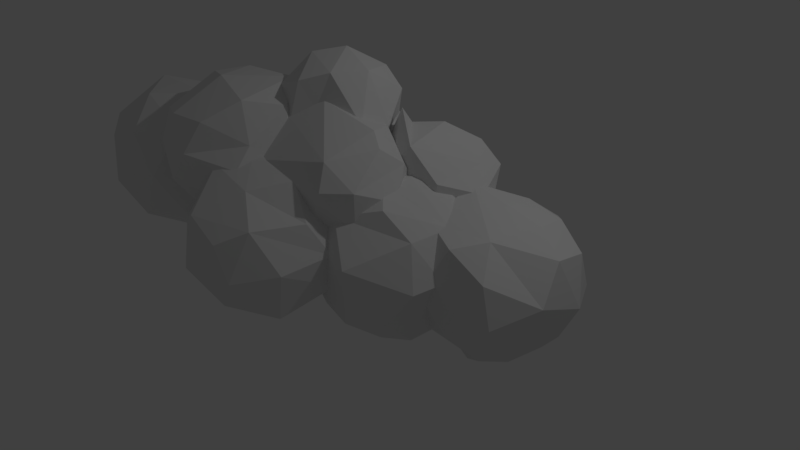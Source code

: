 # Source: cloud4.blend  (saved by Blender 2.78.0; exported with 4.5.12 LTS)
import bpy
from mathutils import Matrix  # noqa: F401  (used for matrix-valued properties, if any)

bpy.ops.wm.read_factory_settings(use_empty=True)
scene = bpy.context.scene
scene.name = 'Scene'

# ---- collections
col_collection_1 = bpy.data.collections.new('Collection 1'); scene.collection.children.link(col_collection_1)

# ---- world
world_world = bpy.data.worlds.new('World'); scene.world = world_world
world_world.color = (0.05088, 0.05088, 0.05088)
world_world.use_sun_shadow = False
world_world.sun_shadow_jitter_overblur = 0.0
world_world.cycles.sampling_method = 'MANUAL'

# ---- cameras
cam_camera = bpy.data.cameras.new('Camera')
cam_camera.clip_end = 100.0
cam_camera.lens = 35.0
cam_camera.sensor_width = 32.0
cam_camera.sensor_height = 18.0
cam_camera.ortho_scale = 7.314
cam_camera.dof.focus_distance = 0.0
cam_camera.dof.aperture_fstop = 128.0

# ---- lights
light_lamp = bpy.data.lights.new('Lamp', 'POINT')
light_lamp.transmission_factor = 0.0
light_lamp.cutoff_distance = 30.0
light_lamp.energy = 100.0
light_lamp.shadow_buffer_clip_start = 1.001
light_lamp.shadow_soft_size = 0.1
light_lamp.shadow_maximum_resolution = 0.006
light_lamp.use_absolute_resolution = True

# ---- meshes
me_sphere = bpy.data.meshes.new('Sphere')
me_sphere.from_pydata([(-0.02205, 1.021, -0.02222), (-0.204, 0.3085, -0.9498), (0.09213, 0.6284, -0.7952), (0.28, 0.9062, -0.3973), (0.0923, 0.612, 0.7861), (0.4238, 0.894, 0.315), (0.5623, 0.6481, -0.555), (0.569, 0.6171, 0.5772), (0.546, 0.009586, 0.9249), (0.4428, 0.3074, -0.8665), (0.9531, 0.4107, -0.03948), (0.9659, 0.1904, 0.3632), (0.8601, 0.08066, -0.5578), (0.9705, -0.3353, -0.02767), (0.6698, -0.5195, 0.5984), (0.7008, -0.5616, -0.5133), (0.5482, -0.8639, 0.02599), (0.3761, -0.2434, -0.9212), (0.1662, -0.8635, 0.5061), (0.009549, -1.023, -0.01921), (-0.005881, -0.4865, 0.8984), (0.1143, -0.793, -0.6581), (-0.3188, -0.8964, 0.3555), (-0.3961, -0.9017, -0.3084), (-0.7085, -0.5969, 0.4884), (-0.001052, -0.1211, -1.017), (-0.5226, -0.6041, -0.6575), (-0.9723, -0.3889, -0.01993), (-0.6783, -0.1166, -0.7779), (-0.881, 0.1897, 0.4858), (-0.968, 0.3998, -0.04387), (-0.6538, 0.2975, -0.7211), (-0.5646, 0.6204, 0.577), (-0.5597, 0.04945, 0.9128), (-0.5081, 0.7649, -0.4887), (-0.3036, 0.9423, 0.3221), (1.435, 0.8541, 1.123), (1.454, 1.078, 0.4209), (1.51, 0.8382, -0.1267), (1.122, 0.3139, 1.346), (1.886, 0.8643, 0.8397), (2.205, 0.5635, 0.778), (2.029, 0.6471, 0.008813), (1.46, 0.3972, -0.4436), (2.159, 0.08549, 1.139), (2.059, -0.07151, -0.2277), (2.312, 0.2461, 0.2025), (1.856, 0.4068, 1.35), (2.383, -0.08884, 0.5709), (1.79, 0.1889, -0.3988), (2.096, -0.4155, 0.7581), (2.13, -0.641, 0.5184), (1.797, -0.8322, 0.1947), (2.072, -0.4694, -0.01143), (1.933, -0.3702, 1.246), (1.66, -0.7624, 1.011), (1.497, -0.9247, 0.6245), (1.453, -0.1539, -0.4795), (1.517, -0.6524, -0.2327), (1.135, -0.7978, 0.9976), (0.9418, -0.8774, 0.6302), (1.172, -0.9238, 0.2134), (1.3, -0.2112, 1.37), (0.764, -0.6373, 0.9458), (0.5521, -0.5794, 0.345), (0.9909, -0.4742, -0.3049), (0.4253, -0.1339, 0.04858), (0.3523, -0.06225, 0.876), (0.875, -0.03218, 1.295), (0.482, 0.3108, 0.9138), (0.4277, 0.3913, 0.1766), (1.015, 0.00655, -0.4453), (0.7838, 0.5536, 1.186), (0.7005, 0.8045, 0.283), (0.8967, 0.3689, -0.3489), (0.8891, 0.906, 0.8077), (0.9782, 0.7943, -0.07978), (2.621, 0.6445, -0.3377), (2.172, 0.6773, -0.3525), (2.332, 0.3926, 0.355), (2.348, 0.4123, -1.057), (2.368, -0.02094, 0.6409), (2.915, 0.2878, -0.8369), (2.464, -0.2601, -1.201), (2.834, 0.2391, 0.294), (3.295, -0.2414, -0.2449), (3.193, 0.07487, -0.07112), (3.231, -0.1513, -0.6937), (2.713, -0.4562, -1.176), (3.125, -0.4389, 0.1473), (3.156, -0.8364, -0.3451), (2.813, -0.3396, 0.5334), (2.948, -0.7472, -1.011), (2.552, -1.275, -0.03184), (2.878, -1.019, 0.1573), (2.742, -1.243, -0.4602), (2.533, -1.199, -0.8317), (2.334, -0.9354, -1.066), (2.34, -0.7897, -1.168), (2.502, -0.7787, 0.4376), (2.06, -0.3392, 0.666), (2.054, -1.224, 0.141), (1.923, -1.296, -0.5532), (1.821, -0.7076, 0.5386), (1.42, -0.9309, -0.2051), (1.515, -0.7297, -0.9096), (1.954, -0.8908, -1.056), (1.308, -0.385, 0.04004), (1.463, -0.3379, -0.9974), (1.248, -0.2806, -0.4119), (1.564, 0.08247, -0.9616), (1.587, -0.1946, 0.4039), (1.492, 0.3521, -0.4073), (1.926, -0.4094, -1.2), (1.751, 0.2539, 0.3311), (1.845, 0.503, -0.7333), (1.999, 0.5482, 0.09649), (2.127, 1.455, -0.8299), (2.426, 1.479, 0.9137), (2.391, 1.961, 0.01923), (2.39, 1.837, -0.4393), (2.681, 1.808, 0.4326), (3.026, 1.627, -0.2703), (2.942, 1.426, 0.6844), (3.193, 1.472, 0.148), (2.49, 0.9991, -0.9608), (2.798, 1.334, -0.774), (2.661, 1.044, 0.9999), (3.156, 0.9178, 0.609), (3.329, 1.075, 0.16), (2.896, 0.5931, -0.7186), (3.237, 0.5165, 0.03192), (3.21, 0.8053, -0.4286), (2.954, 0.4963, 0.7167), (2.874, 0.1236, -0.1878), (2.762, 0.146, 0.5423), (2.518, -0.06256, -0.06192), (2.176, 0.00849, 0.4585), (2.484, 0.1966, -0.633), (2.503, 0.6266, 1.002), (2.017, -0.01822, -0.2482), (2.106, 0.8676, -0.9461), (2.098, 0.8922, 1.046), (2.022, 0.2734, 0.7653), (1.589, 0.2555, 0.3349), (1.658, 0.1902, -0.1975), (2.159, 0.4337, -0.8418), (1.392, 0.7424, 0.4599), (1.565, 0.6098, -0.5877), (1.724, 0.7595, 0.8759), (1.268, 0.906, 0.02178), (1.418, 1.29, 0.4359), (1.83, 1.332, 0.8637), (1.87, 1.855, 0.1908), (1.59, 1.196, -0.6674), (1.613, 1.645, -0.2984), (2.012, 1.761, 0.5957), (3.681, 1.48, -0.9879), (3.509, 1.533, -0.004804), (3.603, 0.5875, -1.451), (3.905, 1.029, 0.3283), (3.973, 1.496, -0.5982), (4.261, 1.13, -0.1854), (3.995, 1.016, -1.23), (4.212, 0.6833, 0.1072), (4.413, 0.389, -0.3865), (4.33, 0.667, -0.9667), (3.88, 0.4177, -1.382), (4.274, 0.06249, -0.4672), (3.994, -0.1189, -0.8943), (3.723, 0.1371, 0.3268), (4.099, 0.2019, 0.05149), (3.495, 0.357, 0.4905), (3.621, -0.3686, -0.2651), (3.538, -0.2779, -1.004), (3.526, 0.2656, -1.442), (3.231, -0.1352, 0.1798), (3.574, 0.6957, 0.5117), (2.89, -0.1753, -0.1193), (2.679, 0.2149, 0.116), (2.78, -0.1807, -0.6203), (2.892, -0.02973, -1.122), (3.172, 0.2683, -1.488), (2.422, 0.3362, -0.3785), (2.447, 0.5358, -0.8808), (3.075, 0.467, 0.4614), (2.878, 0.7546, 0.3764), (2.566, 0.8169, 0.06664), (3.152, 1.208, 0.3273), (2.508, 1.17, -0.5875), (2.82, 0.7041, -1.318), (2.749, 1.394, -0.2762), (3.116, 1.571, -0.84), (3.264, 0.9668, -1.348), (4.445, 1.564, -1.383), (4.439, 1.732, 0.2122), (4.552, 2.163, -0.1122), (4.851, 2.185, -0.5006), (4.813, 2.01, -1.127), (4.858, 1.802, 0.07127), (5.195, 1.926, -0.6769), (4.755, 1.125, -1.508), (5.16, 1.517, -1.214), (5.26, 1.666, -0.1511), (5.413, 1.505, -0.7215), (4.909, 1.357, 0.1569), (5.305, 1.195, -0.05376), (5.382, 0.8763, -0.4851), (5.294, 1.027, -1.057), (4.903, 0.9589, -1.422), (4.931, 0.4257, -0.2104), (5.046, 0.4227, -0.7122), (4.486, 0.314, -0.9526), (4.173, 0.243, -0.5363), (4.39, 0.8411, -1.576), (4.735, 0.6473, -1.349), (4.735, 0.7413, 0.1173), (4.452, 0.4143, 0.03716), (3.959, 1.312, 0.3796), (4.045, 0.5054, -1.141), (3.96, 0.6178, 0.1372), (3.621, 0.6203, -0.4842), (3.617, 0.9832, -0.01406), (3.565, 0.8106, -0.8768), (3.859, 0.941, -1.366), (3.404, 1.256, -0.6665), (4.015, 1.111, -1.476), (3.511, 1.523, -0.1464), (3.722, 1.679, -1.177), (3.698, 1.936, -0.8207), (3.899, 1.956, -0.01678), (4.19, 2.268, -0.5649), (2.883, 1.068, 0.4478), (3.091, 0.7944, 0.9643), (3.342, 0.9345, 0.3545), (3.523, 0.6484, 0.6708), (3.189, 0.7072, -0.1577), (3.662, 0.4134, 0.3142), (3.447, 0.3472, 0.9016), (3.278, 0.4221, 1.051), (3.525, -0.09641, 0.5296), (3.432, -0.00854, -0.03438), (3.341, 0.2838, -0.1948), (3.236, -0.3384, 0.5165), (2.939, -0.2537, -0.05605), (3.167, -0.1995, 0.817), (2.933, 0.2644, -0.3036), (2.562, 0.3167, 1.247), (1.885, -0.4055, 0.5354), (2.433, -0.1606, 0.1456), (2.163, 0.08884, 1.036), (2.351, -0.1074, 0.5956), (2.563, 0.2699, -0.2197), (2.296, 0.4049, 0.8041), (2.205, 0.3006, 0.2331), (2.522, 0.6299, -0.1226), (2.373, 0.7892, 0.5692), (2.708, 0.7465, 0.9696), (2.657, 0.8993, 0.05586), (3.53, 2.089, 0.3239), (3.482, 1.933, -0.2073), (3.923, 1.822, 0.4535), (3.461, 1.624, -0.403), (3.984, 1.613, -0.05533), (3.885, 1.522, 0.5354), (4.13, 1.301, 0.2861), (3.758, 1.303, -0.3626), (3.751, 0.8888, -0.1496), (3.847, 0.837, 0.4618), (3.494, 0.7628, 0.8333), (3.681, 1.736, 0.7231), (3.349, 1.458, 0.9196), (3.096, 1.016, 1.132), (3.265, 0.711, 0.5925), (3.296, 0.6664, 0.01359), (2.82, 0.9331, 0.4743), (2.778, 0.991, 0.08442), (2.967, 1.129, -0.3053), (2.64, 1.272, 0.2664), (2.828, 1.413, 0.7536), (2.807, 1.626, -0.1136), (3.31, 1.183, -0.4353), (2.736, 1.753, 0.3324), (3.055, 1.632, -0.3383), (3.057, 1.215, 0.8973), (3.01, 1.902, 0.6231), (3.158, 2.054, 0.1423), (2.329, 1.246, 1.508), (2.557, 0.7646, 0.3141), (2.664, 1.172, 1.508), (2.85, 1.249, 1.247), (2.65, 1.12, 0.4599), (2.826, 0.7532, 1.556), (3.058, 0.8503, 0.945), (2.949, 0.716, 0.5362), (3.007, 0.4795, 1.016), (2.972, 0.1728, 0.938), (2.571, 0.04151, 0.7827), (2.635, 0.3579, 1.567), (2.476, 0.2556, 1.128), (2.624, 0.369, 0.413), (2.326, 0.1418, 1.456), (2.185, 0.03899, 0.7511), (2.261, 0.4918, 0.3443), (1.897, 0.2116, 1.307), (1.832, 0.3141, 0.7811), (2.368, 0.8278, 1.737), (2.053, 0.5657, 1.659), (1.714, 0.6107, 1.298), (1.732, 0.9875, 1.088), (1.927, 0.6597, 0.4498), (1.719, 0.9122, 0.7567), (2.026, 1.305, 1.244), (2.213, 0.9848, 0.369), (2.152, 0.9858, 1.642), (2.629, 1.405, 0.8556), (2.181, 1.335, 0.7243)], [], [(4, 5, 35), (35, 5, 0), (2, 9, 1), (0, 5, 3), (5, 10, 3), (6, 9, 2), (7, 11, 5), (10, 12, 6), (9, 12, 17), (11, 13, 10), (13, 15, 12), (8, 14, 11), (11, 14, 13), (14, 16, 13), (16, 21, 15), (16, 18, 19), (21, 25, 17), (19, 23, 21), (18, 20, 22), (19, 22, 23), (23, 26, 21), (22, 24, 23), (26, 27, 28), (24, 33, 29), (27, 29, 30), (28, 30, 31), (29, 33, 32), (11, 7, 4, 8), (32, 35, 30), (33, 20, 8), (34, 2, 1), (35, 0, 34), (8, 4, 33), (0, 3, 34), (37, 40, 42), (40, 47, 41), (39, 62, 47), (42, 41, 46), (42, 46, 45), (43, 49, 57), (45, 46, 53), (48, 53, 46), (45, 57, 49), (48, 50, 51), (62, 54, 47), (45, 53, 58), (52, 56, 61), (56, 59, 60), (58, 61, 65), (61, 60, 64), (62, 63, 59), (57, 65, 71), (60, 63, 64), (63, 62, 68), (65, 64, 66), (62, 39, 68), (66, 71, 65), (67, 66, 64), (68, 72, 69), (70, 74, 66), (66, 74, 71), (67, 70, 66), (70, 73, 76), (70, 76, 74), (74, 43, 71), (57, 71, 43), (39, 36, 72), (37, 38, 76), (78, 77, 80), (116, 79, 77), (116, 77, 78), (81, 84, 79), (98, 83, 88), (77, 84, 86), (81, 100, 91), (82, 86, 87), (86, 89, 85), (87, 92, 88), (85, 90, 87), (92, 98, 88), (90, 94, 95), (100, 99, 91), (95, 96, 92), (96, 97, 92), (99, 101, 94), (93, 102, 95), (96, 102, 106), (96, 106, 97), (97, 106, 98), (99, 100, 103), (103, 104, 101), (106, 102, 105), (104, 105, 102), (104, 103, 107), (105, 108, 106), (107, 109, 104), (110, 113, 108), (111, 114, 107), (100, 114, 111), (110, 112, 115), (112, 116, 78), (98, 113, 83), (115, 80, 110), (80, 83, 113), (78, 80, 115), (81, 79, 114), (156, 118, 121), (117, 126, 125), (120, 126, 117), (121, 118, 123), (121, 122, 119), (123, 124, 121), (124, 123, 129), (123, 127, 128), (128, 127, 133), (132, 130, 126), (139, 133, 127), (127, 142, 139), (131, 134, 132), (131, 135, 134), (130, 146, 125), (130, 134, 138), (139, 135, 133), (130, 138, 146), (135, 136, 134), (139, 143, 135), (135, 137, 136), (146, 141, 125), (140, 146, 138), (142, 149, 143), (143, 144, 137), (140, 145, 148), (144, 149, 147), (147, 151, 150), (150, 154, 148), (147, 149, 151), (141, 154, 117), (150, 155, 154), (142, 152, 149), (151, 155, 150), (117, 125, 141), (155, 117, 154), (152, 142, 118), (153, 119, 155), (153, 156, 119), (192, 157, 193), (177, 160, 188), (160, 162, 158), (162, 166, 161), (163, 167, 159), (160, 177, 164), (162, 164, 165), (177, 172, 164), (164, 170, 171), (182, 159, 175), (165, 171, 168), (168, 169, 166), (172, 170, 164), (169, 174, 167), (167, 174, 175), (169, 173, 174), (171, 176, 173), (170, 172, 176), (172, 177, 185), (181, 182, 175), (176, 178, 173), (178, 179, 183), (183, 184, 180), (180, 184, 181), (181, 184, 190), (181, 190, 182), (186, 187, 179), (183, 187, 189), (184, 189, 190), (190, 189, 192), (186, 188, 187), (191, 192, 189), (192, 193, 190), (188, 158, 191), (182, 193, 159), (231, 196, 197), (198, 201, 194), (196, 199, 197), (214, 194, 201), (199, 203, 197), (200, 202, 198), (200, 203, 204), (205, 206, 203), (202, 209, 201), (206, 207, 204), (208, 209, 202), (208, 215, 209), (208, 211, 215), (216, 210, 207), (209, 214, 201), (205, 218, 216), (212, 219, 215), (216, 220, 217), (219, 224, 215), (213, 219, 212), (218, 220, 216), (213, 220, 221), (219, 223, 224), (218, 222, 220), (221, 222, 225), (222, 218, 227), (225, 227, 229), (227, 218, 230), (228, 229, 194), (232, 236, 258), (233, 239, 235), (239, 238, 235), (237, 242, 236), (238, 240, 235), (242, 237, 241), (240, 243, 241), (243, 244, 241), (245, 243, 240), (247, 245, 239), (244, 248, 249), (244, 252, 246), (244, 249, 252), (250, 251, 248), (249, 251, 254), (250, 247, 253), (250, 253, 251), (252, 254, 255), (255, 246, 252), (256, 258, 255), (257, 232, 256), (257, 247, 233), (258, 236, 255), (270, 261, 259), (281, 262, 266), (263, 266, 262), (261, 264, 265), (265, 268, 267), (267, 268, 274), (268, 273, 274), (270, 271, 269), (274, 273, 275), (272, 275, 273), (275, 276, 274), (272, 284, 279), (277, 278, 280), (279, 282, 278), (284, 285, 279), (283, 262, 281), (282, 286, 280), (282, 285, 286), (283, 286, 260), (284, 271, 285), (271, 270, 285), (287, 289, 290), (291, 288, 313), (287, 306, 289), (315, 290, 293), (291, 293, 294), (292, 306, 298), (293, 296, 294), (296, 300, 294), (295, 298, 299), (296, 299, 297), (300, 303, 288), (297, 302, 300), (297, 299, 302), (300, 302, 303), (298, 306, 307), (304, 305, 302), (304, 307, 308), (310, 305, 311), (305, 308, 311), (310, 313, 303), (311, 308, 309), (288, 303, 313), (314, 312, 308), (311, 313, 310), (312, 316, 311), (312, 315, 316), (316, 291, 313), (312, 287, 315), (1, 9, 25), (2, 3, 6), (5, 4, 7), (3, 10, 6), (10, 5, 11), (49, 43, 38, 42), (9, 6, 12), (25, 9, 17), (10, 13, 12), (12, 15, 17), (14, 8, 20), (13, 16, 15), (14, 20, 18), (17, 15, 21), (16, 14, 18), (16, 19, 21), (19, 18, 22), (25, 21, 26), (22, 20, 24), (23, 24, 27), (23, 27, 26), (20, 33, 24), (25, 26, 28), (27, 24, 29), (27, 30, 28), (28, 1, 25), (1, 28, 31), (31, 30, 34), (30, 29, 32), (32, 33, 4), (1, 31, 34), (30, 35, 34), (32, 4, 35), (34, 3, 2), (37, 36, 40), (39, 47, 36), (38, 37, 42), (36, 47, 40), (40, 41, 42), (62, 59, 55, 54), (41, 47, 44), (49, 42, 45), (41, 44, 48), (46, 41, 48), (47, 54, 44), (44, 54, 50), (48, 44, 50), (48, 51, 53), (45, 58, 57), (54, 55, 50), (51, 50, 56), (51, 52, 53), (53, 52, 58), (50, 55, 56), (52, 51, 56), (75, 73, 70, 69), (58, 52, 61), (57, 58, 65), (55, 59, 56), (56, 60, 61), (60, 59, 63), (61, 64, 65), (63, 67, 64), (63, 68, 69), (63, 69, 67), (70, 67, 69), (38, 43, 74, 76), (72, 68, 39), (69, 72, 75), (94, 90, 85, 89), (72, 36, 75), (73, 75, 37), (76, 73, 37), (37, 75, 36), (79, 84, 77), (80, 77, 82), (77, 86, 82), (81, 91, 84), (80, 82, 83), (86, 85, 87), (82, 87, 88), (83, 82, 88), (84, 91, 86), (86, 91, 89), (87, 90, 92), (108, 105, 104, 109), (90, 95, 92), (89, 91, 99), (94, 89, 99), (98, 92, 97), (94, 93, 95), (93, 94, 101), (95, 102, 96), (93, 101, 102), (99, 103, 101), (101, 104, 102), (98, 106, 113), (110, 108, 109, 112), (111, 103, 100), (107, 103, 111), (106, 108, 113), (107, 112, 109), (132, 122, 124, 129), (112, 107, 114), (112, 114, 116), (112, 78, 115), (113, 110, 80), (114, 79, 116), (100, 81, 114), (118, 142, 127), (119, 156, 121), (119, 122, 120), (120, 122, 126), (121, 124, 122), (118, 127, 123), (126, 122, 132), (129, 123, 128), (131, 129, 128, 133), (125, 126, 130), (129, 131, 132), (177, 188, 186, 185), (130, 132, 134), (131, 133, 135), (134, 136, 138), (135, 143, 137), (136, 137, 140), (138, 136, 140), (143, 139, 142), (140, 137, 144), (140, 144, 145), (140, 148, 146), (144, 143, 149), (141, 146, 148), (144, 147, 150), (145, 144, 150), (145, 150, 148), (141, 148, 154), (149, 152, 151), (151, 153, 155), (152, 156, 151), (153, 151, 156), (152, 118, 156), (155, 120, 117), (155, 119, 120), (192, 158, 161), (192, 161, 157), (193, 157, 159), (188, 160, 158), (157, 163, 159), (161, 158, 162), (157, 161, 163), (163, 161, 166), (162, 160, 164), (166, 162, 165), (163, 166, 167), (165, 168, 166), (164, 171, 165), (159, 167, 175), (167, 166, 169), (168, 171, 173), (168, 173, 169), (171, 170, 176), (175, 174, 181), (173, 178, 180), (174, 173, 180), (174, 180, 181), (176, 172, 185), (176, 179, 178), (176, 185, 179), (180, 178, 183), (179, 185, 186), (183, 179, 187), (184, 183, 189), (189, 187, 191), (223, 219, 213, 221), (187, 188, 191), (182, 190, 193), (191, 158, 192), (231, 197, 198), (231, 198, 194), (196, 195, 199), (199, 195, 205), (197, 200, 198), (197, 203, 200), (201, 198, 202), (202, 200, 204), (203, 199, 205), (202, 204, 208), (203, 206, 204), (204, 207, 208), (205, 216, 206), (207, 206, 216), (208, 207, 211), (207, 210, 211), (216, 217, 210), (209, 215, 214), (210, 213, 211), (215, 211, 212), (213, 210, 217), (212, 211, 213), (215, 224, 214), (213, 217, 220), (225, 228, 224, 223), (221, 220, 222), (214, 224, 226), (221, 225, 223), (225, 222, 227), (244, 246, 242, 241), (224, 228, 226), (225, 229, 228), (229, 227, 230), (230, 231, 229), (195, 218, 205), (230, 218, 195), (226, 228, 194), (230, 196, 231), (214, 226, 194), (194, 229, 231), (230, 195, 196), (232, 233, 234), (233, 247, 239), (232, 234, 236), (234, 233, 235), (246, 236, 242), (234, 235, 237), (234, 237, 236), (235, 240, 237), (241, 237, 240), (238, 239, 245), (238, 245, 240), (263, 260, 259, 261), (245, 250, 248), (243, 245, 248), (243, 248, 244), (248, 251, 249), (245, 247, 250), (249, 254, 252), (254, 251, 253), (253, 256, 254), (253, 247, 257), (254, 256, 255), (256, 253, 257), (258, 256, 232), (246, 255, 236), (257, 233, 232), (262, 260, 263), (261, 265, 263), (261, 270, 264), (265, 264, 268), (263, 265, 266), (264, 270, 269), (266, 265, 267), (264, 269, 268), (281, 266, 267), (268, 269, 273), (267, 274, 281), (269, 272, 273), (274, 277, 281), (277, 274, 276), (269, 284, 272), (272, 279, 275), (269, 271, 284), (277, 276, 278), (275, 279, 278), (281, 277, 283), (276, 275, 278), (278, 282, 280), (283, 277, 280), (282, 279, 285), (280, 286, 283), (262, 283, 260), (285, 259, 286), (286, 259, 260), (285, 270, 259), (314, 306, 287), (291, 316, 315), (287, 290, 315), (315, 293, 291), (290, 289, 292), (289, 306, 292), (291, 294, 288), (290, 292, 293), (292, 295, 293), (293, 295, 296), (288, 294, 300), (292, 298, 295), (296, 297, 300), (298, 301, 299), (296, 295, 299), (299, 301, 302), (298, 307, 301), (301, 304, 302), (302, 305, 310), (304, 301, 307), (303, 302, 310), (304, 308, 305), (306, 314, 307), (307, 314, 308), (309, 308, 312), (309, 312, 311), (311, 316, 313), (312, 314, 287)])
me_sphere.use_remesh_preserve_volume = False
me_sphere.use_remesh_preserve_attributes = False
me_sphere.use_mirror_vertex_groups = False
me_sphere.update()

# ---- objects
ob_sphere = bpy.data.objects.new('Sphere', me_sphere)
ob_lamp = bpy.data.objects.new('Lamp', light_lamp)
ob_camera = bpy.data.objects.new('Camera', cam_camera)

# ---- transforms, parenting, visibility, modifiers, constraints
ob_sphere.location = (-2.524, -0.9769, 0.9747)
ob_sphere.lineart.crease_threshold = 0.0
ob_lamp.location = (4.076, 1.005, 5.904)
ob_lamp.rotation_euler = (0.6503, 0.05522, 1.866)
ob_lamp.lock_rotations_4d = False
ob_lamp.empty_display_type = 'ARROWS'
ob_lamp.color = (0.0, 0.0, 0.0, 0.0)
ob_lamp.lineart.crease_threshold = 0.0
ob_camera.location = (7.481, -6.508, 5.344)
ob_camera.rotation_euler = (1.109, 0.0, 0.8149)
ob_camera.lock_rotations_4d = False
ob_camera.empty_display_type = 'ARROWS'
ob_camera.color = (0.0, 0.0, 0.0, 0.0)
ob_camera.display_type = 'WIRE'
ob_camera.lineart.crease_threshold = 0.0

# ---- collection membership
col_collection_1.objects.link(ob_sphere)
col_collection_1.objects.link(ob_lamp)
col_collection_1.objects.link(ob_camera)

# ---- scene / render settings (as saved in the file)
scene.camera = ob_camera
scene.frame_start = 1; scene.frame_end = 250; scene.frame_set(1)
scene.render.engine = 'BLENDER_EEVEE_NEXT'
scene.render.resolution_percentage = 50
scene.render.dither_intensity = 0.0
scene.cycles.use_denoising = False
scene.cycles.samples = 128
scene.cycles.sampling_pattern = 'TABULATED_SOBOL'
scene.cycles.light_sampling_threshold = 0.0
scene.cycles.use_adaptive_sampling = False
scene.cycles.use_light_tree = False
scene.cycles.blur_glossy = 0.0
scene.cycles.sample_clamp_indirect = 0.0
scene.view_settings.view_transform = 'Standard'
bpy.context.view_layer.update()
